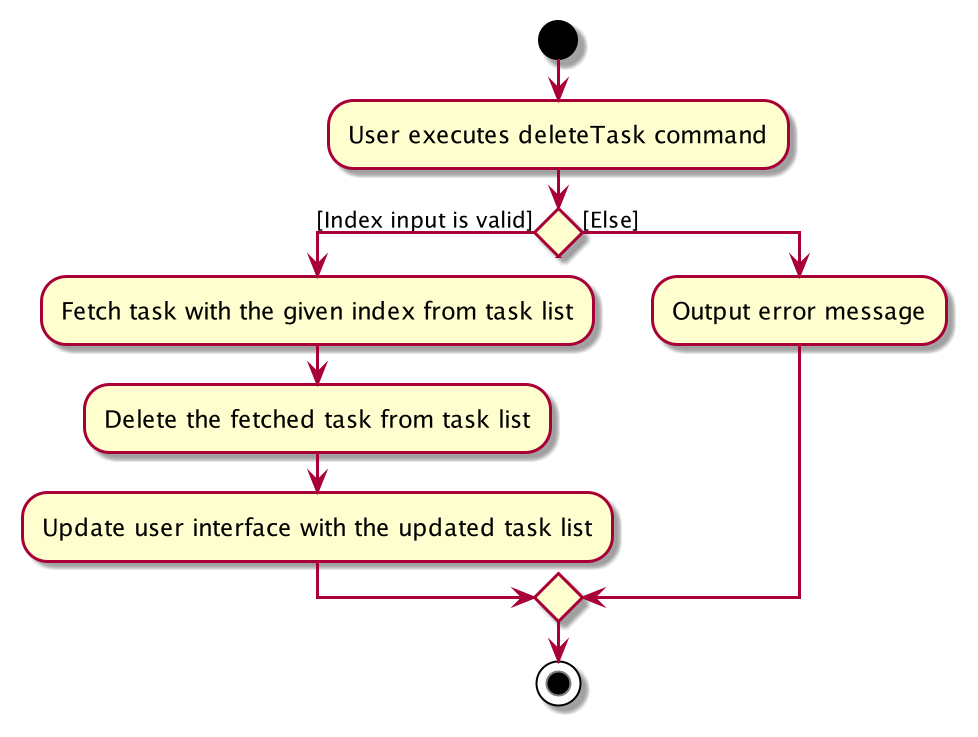

The diagram above was rendered by PlantUML. Its source (embedded in the PNG):
@startuml
'https://plantuml.com/activity-diagram-beta

start
:User executes deleteTask command;
if () then ([Index input is valid])
    :Fetch task with the given index from task list;
    :Delete the fetched task from task list;
    :Update user interface with the updated task list;
else ([Else])
    :Output error message;

    endif
    stop

@enduml